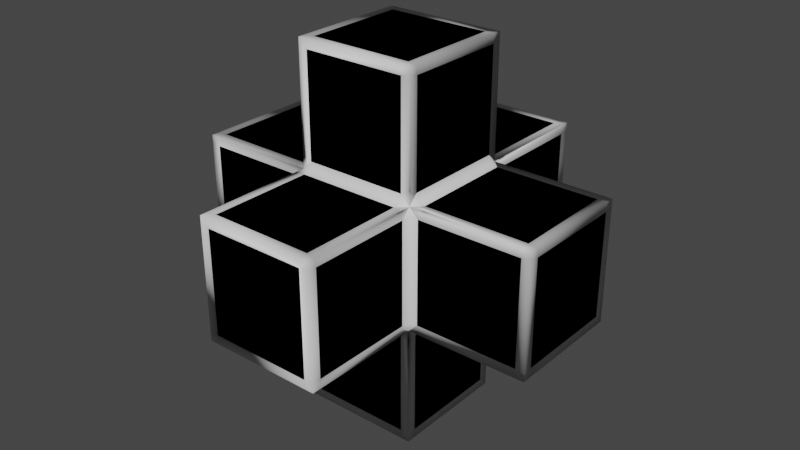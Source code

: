 # Source: NormalTest2.blend  (saved by Blender 2.92.15; exported with 4.5.12 LTS)
import bpy
from mathutils import Matrix  # noqa: F401  (used for matrix-valued properties, if any)

bpy.ops.wm.read_factory_settings(use_empty=True)
scene = bpy.context.scene
scene.name = 'Scene'

# ---- collections
col_collection = bpy.data.collections.new('Collection'); scene.collection.children.link(col_collection)

# ---- images (referenced by path relative to the original .blend; pixels are not part of the script)
import os
ASSET_DIR = os.environ.get("B2B_ASSET_DIR", "")  # directory of the original .blend (textures are referenced by path, not embedded)
HERE = os.path.dirname(os.path.abspath(__file__))  # packed textures are extracted next to this script under _unpacked/

def load_image(name, relpath, width, height, colorspace="sRGB"):
    """Load a texture the original file referenced (path relative to the .blend, or extracted next to this script)."""
    p = next((c for c in (os.path.join(HERE, relpath), os.path.join(ASSET_DIR, relpath)) if relpath and os.path.exists(c)), "")
    if p:
        img = bpy.data.images.load(p, check_existing=True)
        img.name = name
    else:  # same state as the original file: an image datablock whose file is absent (Cycles renders it pink)
        img = bpy.data.images.new(name, width, height)
        img.source = "FILE"
        img.filepath = "//" + (relpath or name)
    img.colorspace_settings.name = colorspace
    return img
img_checker_png = load_image('checker.png', 'checker.png', 1024, 1024, 'sRGB')
img_bakednormal = load_image('BakedNormal', '_unpacked/BakedNormal.b919c375.png', 1024, 1024, 'sRGB')

# ---- materials (node trees are filled in below, after node groups)
mat_material_0 = bpy.data.materials.new('Material_0')

# ---- node groups
ng_gltf_settings = bpy.data.node_groups.new('glTF Settings', 'ShaderNodeTree')
_s = ng_gltf_settings.interface.new_socket(name='Occlusion', in_out='INPUT', socket_type='NodeSocketFloat')
_N = ng_gltf_settings.nodes; _L = ng_gltf_settings.links
n0 = _N.new('NodeGroupOutput'); n0.name = 'Group Output'; n0.location = (0, 0)
n1 = _N.new('NodeGroupInput'); n1.name = 'Group Input'; n1.location = (-200, 0)
n0.is_active_output = True

# ---- material node trees
mat_material_0.use_nodes = True; mat_material_0.node_tree.nodes.clear()
_N = mat_material_0.node_tree.nodes; _L = mat_material_0.node_tree.links
n0 = _N.new('ShaderNodeGroup'); n0.name = 'Group'; n0.location = (40, -370)
n0.width = 180
n0.node_tree = ng_gltf_settings
n0.inputs[0].default_value = 0.0
n1 = _N.new('ShaderNodeOutputMaterial'); n1.name = 'Material Output'; n1.location = (320, 270)
n2 = _N.new('ShaderNodeTexImage'); n2.name = 'Image Texture'; n2.location = (-540, 271)
n2.image = img_checker_png
n3 = _N.new('ShaderNodeTexImage'); n3.name = 'Image Texture.002'; n3.location = (-640, -20)
n3.label = 'NORMALMAP'
n3.image = img_bakednormal
n4 = _N.new('ShaderNodeNormalMap'); n4.name = 'Normal Map'; n4.location = (-350, -60)
n4.uv_map = 'UVMap'
n5 = _N.new('ShaderNodeBsdfPrincipled'); n5.name = 'Principled BSDF'; n5.location = (-6, 295)
n5.distribution = 'GGX'
n5.subsurface_method = 'BURLEY'
n5.inputs[3].default_value = 1.45
n5.inputs[27].default_value = (0.0, 0.0, 0.0, 1.0)
n5.inputs[28].default_value = 1.0
_L.new(n3.outputs[0], n4.inputs[1])
_L.new(n5.outputs[0], n1.inputs[0])
_L.new(n4.outputs[0], n5.inputs[5])
n1.is_active_output = True

# ---- world
world_world = bpy.data.worlds.new('World'); scene.world = world_world
world_world.use_nodes = True; world_world.node_tree.nodes.clear()
_N = world_world.node_tree.nodes; _L = world_world.node_tree.links
n0 = _N.new('ShaderNodeOutputWorld'); n0.name = 'World Output'; n0.location = (300, 300)
n1 = _N.new('ShaderNodeBackground'); n1.name = 'Background'; n1.location = (10, 300)
n1.inputs[0].default_value = (0.05088, 0.05088, 0.05088, 1.0)
_L.new(n1.outputs[0], n0.inputs[0])
n0.is_active_output = True
world_world.color = (0.05088, 0.05088, 0.05088)
world_world.use_sun_shadow = False
world_world.sun_shadow_jitter_overblur = 0.0

# ---- meshes
me_cube_001 = bpy.data.meshes.new('Cube.001')
me_cube_001.from_pydata([(-1.0, -1.0, -1.0), (-1.0, -1.0, 1.0), (-1.0, 1.0, -1.0), (1.0, -1.0, -1.0), (1.0, 1.0, -1.0), (-1.0, -1.0, -3.0), (-1.0, -1.0, 3.0), (-1.0, 1.0, 3.0), (1.0, 1.0, 3.0), (1.0, -1.0, 3.0), (-3.0, -1.0, 1.0), (-3.0, 1.0, 1.0), (3.0, 1.0, 1.0), (3.0, -1.0, 1.0), (-1.0, 3.0, 1.0), (-1.0, 3.0, -1.0), (1.0, 3.0, -1.0), (1.0, 3.0, 1.0), (1.0, -3.0, 1.0), (1.0, -3.0, -1.0), (-1.0, 1.0, -1.0), (-1.0, 1.0, 1.0), (-1.0, 1.0, 1.0), (1.0, 1.0, 1.0), (-1.0, 1.0, -1.0), (1.0, 1.0, -1.0), (1.0, 1.0, -1.0), (1.0, 1.0, -1.0), (3.0, 1.0, -1.0), (1.0, -1.0, -1.0), (3.0, -1.0, -1.0), (1.0, -1.0, -1.0), (-1.0, -1.0, -1.0), (-1.0, -1.0, -1.0), (-1.0, -3.0, -1.0), (-1.0, -1.0, -1.0), (-3.0, -1.0, -1.0), (-1.0, 1.0, -1.0), (-1.0, 1.0, -1.0), (-3.0, 1.0, -1.0), (1.0, 1.0, 1.0), (1.0, 1.0, -1.0), (1.0, -1.0, -1.0), (1.0, 1.0, 1.0), (-1.0, 1.0, -1.0), (-1.0, 1.0, -3.0), (1.0, 1.0, -1.0), (1.0, 1.0, -3.0), (1.0, -1.0, -3.0), (1.0, -1.0, -1.0), (1.0, -1.0, -1.0), (-1.0, -1.0, -1.0), (-1.0, -1.0, -1.0), (-1.0, -1.0, 1.0), (1.0, -1.0, 1.0), (-1.0, -1.0, 1.0), (1.0, -1.0, 1.0), (1.0, -1.0, 1.0), (-1.0, -1.0, 1.0), (-1.0, 1.0, 1.0), (-1.0, 1.0, 1.0), (1.0, 1.0, 1.0), (1.0, -1.0, 1.0), (-1.0, -3.0, 1.0)], [], [(59, 10, 53), (24, 16, 25), (43, 28, 26), (41, 17, 61), (53, 7, 59), (4, 45, 20), (47, 5, 45), (7, 9, 8), (54, 6, 55), (44, 5, 32), (29, 47, 27), (60, 8, 40), (52, 48, 50), (23, 9, 57), (10, 39, 36), (12, 30, 28), (51, 39, 38), (31, 13, 62), (46, 30, 49), (37, 11, 21), (58, 36, 33), (57, 12, 23), (14, 16, 15), (18, 34, 19), (55, 18, 54), (56, 19, 42), (40, 14, 60), (22, 15, 2), (35, 63, 1), (3, 34, 0), (59, 11, 10), (24, 15, 16), (43, 12, 28), (41, 16, 17), (53, 6, 7), (4, 47, 45), (47, 48, 5), (7, 6, 9), (54, 9, 6), (44, 45, 5), (29, 48, 47), (60, 7, 8), (52, 5, 48), (23, 8, 9), (10, 11, 39), (12, 13, 30), (51, 36, 39), (31, 30, 13), (46, 28, 30), (37, 39, 11), (58, 10, 36), (57, 13, 12), (14, 17, 16), (18, 63, 34), (55, 63, 18), (56, 18, 19), (40, 17, 14), (22, 14, 15), (35, 34, 63), (3, 19, 34)])
me_cube_001.polygons.foreach_set('use_smooth', [True] * 60)
_uv = me_cube_001.uv_layers.new(name='UVMap')
_uv.uv.foreach_set('vector', [0.6446, 0.4758, 0.7449, 0.5761, 0.6446, 0.5761, 0.5443, 0.07474, 0.444, 0.175, 0.444, 0.07474, 0.2435, 0.3756, 0.1432, 0.4758, 0.1432, 0.3756, 0.3438, 0.175, 0.444, 0.2753, 0.3438, 0.2753, 0.6446, 0.5761, 0.5443, 0.4758, 0.6446, 0.4758, 0.8717, 0.03875, 0.7714, 0.139, 0.7714, 0.03875, 0.8717, 0.139, 0.7714, 0.2393, 0.7714, 0.139, 0.5443, 0.4758, 0.444, 0.5761, 0.444, 0.4758, 0.444, 0.6764, 0.5443, 0.5761, 0.5443, 0.6764, 0.6711, 0.139, 0.7714, 0.2393, 0.6711, 0.2393, 0.9719, 0.2393, 0.8717, 0.139, 0.9719, 0.139, 0.5443, 0.3756, 0.444, 0.4758, 0.444, 0.3756, 0.7714, 0.3396, 0.8717, 0.2393, 0.8716, 0.3396, 0.3438, 0.4758, 0.444, 0.5761, 0.3438, 0.5761, 0.7449, 0.5761, 0.8451, 0.4758, 0.8451, 0.5761, 0.2435, 0.4758, 0.1432, 0.5761, 0.1432, 0.4758, 0.9454, 0.5761, 0.8451, 0.4758, 0.9454, 0.4758, 0.1432, 0.6764, 0.2435, 0.5761, 0.2435, 0.6764, 0.04295, 0.4758, 0.1432, 0.5761, 0.04296, 0.5761, 0.8451, 0.3756, 0.7449, 0.4758, 0.7449, 0.3756, 0.7449, 0.6764, 0.8451, 0.5761, 0.8451, 0.6764, 0.3438, 0.5761, 0.2435, 0.4758, 0.3438, 0.4758, 0.5443, 0.2753, 0.444, 0.175, 0.5443, 0.175, 0.444, 0.7766, 0.5443, 0.8769, 0.444, 0.8769, 0.5443, 0.6764, 0.444, 0.7766, 0.444, 0.6764, 0.3438, 0.7766, 0.444, 0.8769, 0.3438, 0.8769, 0.444, 0.3756, 0.5443, 0.2753, 0.5443, 0.3756, 0.6446, 0.2753, 0.5443, 0.175, 0.6446, 0.175, 0.6446, 0.8769, 0.5443, 0.7766, 0.6446, 0.7766, 0.444, 0.9772, 0.5443, 0.8769, 0.5443, 0.9772, 0.6446, 0.4758, 0.7449, 0.4758, 0.7449, 0.5761, 0.5443, 0.07474, 0.5443, 0.175, 0.444, 0.175, 0.2435, 0.3756, 0.2435, 0.4758, 0.1432, 0.4758, 0.3438, 0.175, 0.444, 0.175, 0.444, 0.2753, 0.6446, 0.5761, 0.5443, 0.5761, 0.5443, 0.4758, 0.8717, 0.03875, 0.8717, 0.139, 0.7714, 0.139, 0.8717, 0.139, 0.8717, 0.2393, 0.7714, 0.2393, 0.5443, 0.4758, 0.5443, 0.5761, 0.444, 0.5761, 0.444, 0.6764, 0.444, 0.5761, 0.5443, 0.5761, 0.6711, 0.139, 0.7714, 0.139, 0.7714, 0.2393, 0.9719, 0.2393, 0.8717, 0.2393, 0.8717, 0.139, 0.5443, 0.3756, 0.5443, 0.4758, 0.444, 0.4758, 0.7714, 0.3396, 0.7714, 0.2393, 0.8717, 0.2393, 0.3438, 0.4758, 0.444, 0.4758, 0.444, 0.5761, 0.7449, 0.5761, 0.7449, 0.4758, 0.8451, 0.4758, 0.2435, 0.4758, 0.2435, 0.5761, 0.1432, 0.5761, 0.9454, 0.5761, 0.8451, 0.5761, 0.8451, 0.4758, 0.1432, 0.6764, 0.1432, 0.5761, 0.2435, 0.5761, 0.04295, 0.4758, 0.1432, 0.4758, 0.1432, 0.5761, 0.8451, 0.3756, 0.8451, 0.4758, 0.7449, 0.4758, 0.7449, 0.6764, 0.7449, 0.5761, 0.8451, 0.5761, 0.3438, 0.5761, 0.2435, 0.5761, 0.2435, 0.4758, 0.5443, 0.2753, 0.444, 0.2753, 0.444, 0.175, 0.444, 0.7766, 0.5443, 0.7766, 0.5443, 0.8769, 0.5443, 0.6764, 0.5443, 0.7766, 0.444, 0.7766, 0.3438, 0.7766, 0.444, 0.7766, 0.444, 0.8769, 0.444, 0.3756, 0.444, 0.2753, 0.5443, 0.2753, 0.6446, 0.2753, 0.5443, 0.2753, 0.5443, 0.175, 0.6446, 0.8769, 0.5443, 0.8769, 0.5443, 0.7766, 0.444, 0.9772, 0.444, 0.8769, 0.5443, 0.8769])
me_cube_001.materials.append(mat_material_0)
me_cube_001.use_remesh_fix_poles = True
me_cube_001.use_remesh_preserve_attributes = False
me_cube_001.use_mirror_vertex_groups = False
me_cube_001.update()
me_cube_003 = bpy.data.meshes.new('Cube.003')
me_cube_003.from_pydata([(-1.0, -1.0, -1.0), (-1.0, -1.0, 1.0), (-1.0, 1.0, -1.0), (-1.0, 1.0, 1.0), (1.0, -1.0, -1.0), (1.0, -1.0, 1.0), (1.0, 1.0, -1.0), (1.0, 1.0, 1.0), (-1.0, 1.0, -3.0), (-1.0, -1.0, -3.0), (-1.0, -1.0, 3.0), (-1.0, 1.0, 3.0), (1.0, 1.0, -3.0), (1.0, 1.0, 3.0), (1.0, -1.0, -3.0), (1.0, -1.0, 3.0), (-3.0, 1.0, -1.0), (-3.0, -1.0, -1.0), (-3.0, -1.0, 1.0), (-3.0, 1.0, 1.0), (3.0, 1.0, 1.0), (3.0, 1.0, -1.0), (3.0, -1.0, -1.0), (3.0, -1.0, 1.0), (-1.0, -3.0, -1.0), (-1.0, -3.0, 1.0), (-1.0, 3.0, 1.0), (-1.0, 3.0, -1.0), (1.0, 3.0, -1.0), (1.0, 3.0, 1.0), (1.0, -3.0, 1.0), (1.0, -3.0, -1.0)], [], [(1, 3, 19, 18), (6, 2, 27, 28), (6, 7, 20, 21), (7, 6, 28, 29), (3, 1, 10, 11), (2, 6, 12, 8), (8, 12, 14, 9), (13, 11, 10, 15), (1, 5, 15, 10), (0, 2, 8, 9), (6, 4, 14, 12), (7, 3, 11, 13), (4, 0, 9, 14), (5, 7, 13, 15), (17, 18, 19, 16), (21, 20, 23, 22), (2, 0, 17, 16), (5, 4, 22, 23), (4, 6, 21, 22), (3, 2, 16, 19), (0, 1, 18, 17), (7, 5, 23, 20), (27, 26, 29, 28), (31, 30, 25, 24), (5, 1, 25, 30), (4, 5, 30, 31), (3, 7, 29, 26), (2, 3, 26, 27), (1, 0, 24, 25), (0, 4, 31, 24)])
me_cube_003.polygons.foreach_set('use_smooth', [True] * 30)
_uv = me_cube_003.uv_layers.new(name='UVMap')
_uv.uv.foreach_set('vector', [0.1859, 0.8526, 0.3141, 0.8526, 0.3141, 0.9808, 0.1859, 0.9808, 0.1474, 0.3141, 0.01923, 0.3141, 0.01923, 0.1859, 0.1474, 0.1859, 0.4808, 0.9808, 0.3526, 0.9808, 0.3526, 0.8526, 0.4808, 0.8526, 0.1859, 0.6859, 0.3141, 0.6859, 0.3141, 0.8141, 0.1859, 0.8141, 0.5192, 0.3526, 0.6474, 0.3526, 0.6474, 0.4808, 0.5192, 0.4808, 0.6474, 0.6474, 0.5192, 0.6474, 0.5192, 0.5192, 0.6474, 0.5192, 0.01923, 0.6859, 0.1474, 0.6859, 0.1474, 0.8141, 0.01923, 0.8141, 0.6859, 0.01923, 0.8141, 0.01923, 0.8141, 0.1474, 0.6859, 0.1474, 0.1859, 0.01923, 0.3141, 0.01923, 0.3141, 0.1474, 0.1859, 0.1474, 0.3141, 0.3141, 0.1859, 0.3141, 0.1859, 0.1859, 0.3141, 0.1859, 0.1474, 0.4808, 0.01923, 0.4808, 0.01923, 0.3526, 0.1474, 0.3526, 0.3526, 0.01923, 0.4808, 0.01923, 0.4808, 0.1474, 0.3526, 0.1474, 0.4808, 0.3141, 0.3526, 0.3141, 0.3526, 0.1859, 0.4808, 0.1859, 0.1859, 0.3526, 0.3141, 0.3526, 0.3141, 0.4808, 0.1859, 0.4808, 0.4808, 0.3526, 0.4808, 0.4808, 0.3526, 0.4808, 0.3526, 0.3526, 0.1474, 0.5192, 0.1474, 0.6474, 0.01923, 0.6474, 0.01923, 0.5192, 0.8141, 0.6474, 0.6859, 0.6474, 0.6859, 0.5192, 0.8141, 0.5192, 0.5192, 0.6859, 0.6474, 0.6859, 0.6474, 0.8141, 0.5192, 0.8141, 0.6859, 0.6859, 0.8141, 0.6859, 0.8141, 0.8141, 0.6859, 0.8141, 0.8526, 0.01923, 0.9808, 0.01923, 0.9808, 0.1474, 0.8526, 0.1474, 0.1474, 0.9808, 0.01923, 0.9808, 0.01923, 0.8526, 0.1474, 0.8526, 0.9808, 0.3141, 0.8526, 0.3141, 0.8526, 0.1859, 0.9808, 0.1859, 0.6474, 0.01923, 0.6474, 0.1474, 0.5192, 0.1474, 0.5192, 0.01923, 0.3141, 0.5192, 0.3141, 0.6474, 0.1859, 0.6474, 0.1859, 0.5192, 0.5192, 0.1859, 0.6474, 0.1859, 0.6474, 0.3141, 0.5192, 0.3141, 0.8141, 0.4808, 0.6859, 0.4808, 0.6859, 0.3526, 0.8141, 0.3526, 0.4808, 0.6474, 0.3526, 0.6474, 0.3526, 0.5192, 0.4808, 0.5192, 0.8141, 0.3141, 0.6859, 0.3141, 0.6859, 0.1859, 0.8141, 0.1859, 0.3526, 0.6859, 0.4808, 0.6859, 0.4808, 0.8141, 0.3526, 0.8141, 0.01923, 0.01923, 0.1474, 0.01923, 0.1474, 0.1474, 0.01923, 0.1474])
me_cube_003.materials.append(None)
me_cube_003.use_remesh_fix_poles = True
me_cube_003.use_remesh_preserve_attributes = False
me_cube_003.use_mirror_vertex_groups = False
me_cube_003.update()

# ---- objects
ob_cube = bpy.data.objects.new('Cube', me_cube_001)
ob_cube_001 = bpy.data.objects.new('Cube.001', me_cube_003)

# ---- transforms, parenting, visibility, modifiers, constraints
ob_cube.location = (0.0, 0.0, 0.0)
ob_cube.lineart.crease_threshold = 0.0
ob_cube_001.location = (0.0, 0.0, 0.0)
ob_cube_001.lineart.crease_threshold = 0.0
_m = ob_cube_001.modifiers.new('Bevel', 'BEVEL')
_m.width = 0.15
_m.width_pct = 0.15
_m.segments = 4

# ---- collection membership
col_collection.objects.link(ob_cube)
col_collection.objects.link(ob_cube_001)

# ---- scene / render settings (as saved in the file)
scene.frame_start = 1; scene.frame_end = 250; scene.frame_set(1)
scene.render.engine = 'CYCLES'
scene.cycles.use_denoising = False
scene.cycles.samples = 128
scene.cycles.sampling_pattern = 'TABULATED_SOBOL'
scene.cycles.use_adaptive_sampling = False
scene.cycles.use_light_tree = False
scene.cycles.bake_type = 'NORMAL'
scene.view_settings.view_transform = 'Filmic'
bpy.context.view_layer.update()

# ---- added for rendering (the .blend has no active camera and no usable light): camera, sun
cam_auto = bpy.data.cameras.new('AutoCamera')
cam_auto.lens = 50.0
cam_auto.sensor_width = 36.0
cam_auto.clip_end = 1000.0
ob_auto_camera = bpy.data.objects.new('AutoCamera', cam_auto)
scene.collection.objects.link(ob_auto_camera)
ob_auto_camera.location = (9.61522, -11.5383, 7.69217)
ob_auto_camera.rotation_euler = (1.09748, -7.21219e-08, 0.694738)
scene.camera = ob_auto_camera
light_auto_sun = bpy.data.lights.new('AutoSun', 'SUN')
light_auto_sun.energy = 3.0
light_auto_sun.angle = 0.0523599
ob_auto_sun = bpy.data.objects.new('AutoSun', light_auto_sun)
scene.collection.objects.link(ob_auto_sun)
ob_auto_sun.rotation_euler = (0.872665, 0.174533, 0.523599)
bpy.context.view_layer.update()
